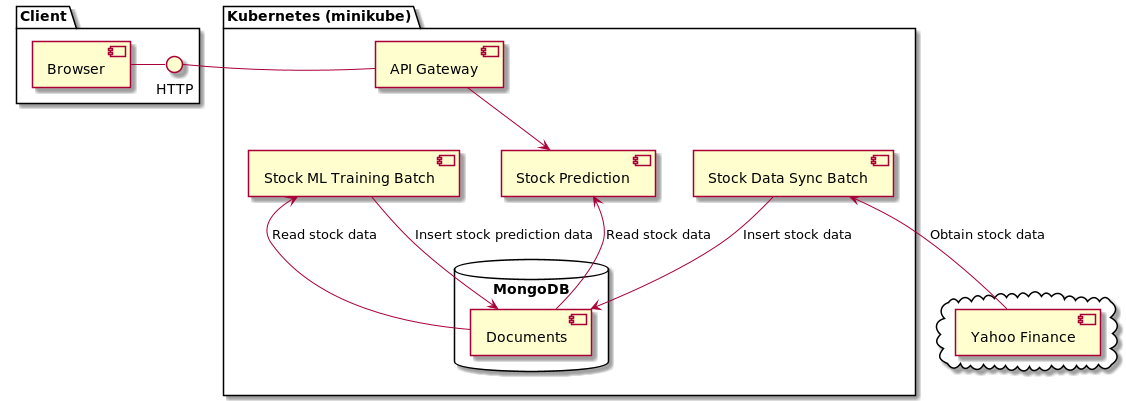

The diagram above was rendered by PlantUML. Its source (embedded in the PNG):
@startuml
package "Client" {
  [Browser] - HTTP
}

package "Kubernetes (minikube)" {
  HTTP - [API Gateway]
  [Stock Prediction]
  [Stock Data Sync Batch]
  [Stock ML Training Batch]

  database "MongoDB" {
      [Documents]
  }
}

cloud {
  [Yahoo Finance]
}


[API Gateway] --> [Stock Prediction]
[Stock Prediction] <-- [Documents] : Read stock data

[Stock Data Sync Batch] --> [Documents] : Insert stock data
[Stock Data Sync Batch] <-- [Yahoo Finance]: Obtain stock data

[Stock ML Training Batch] <-- [Documents] : Read stock data
[Stock ML Training Batch] --> [Documents] : Insert stock prediction data
@enduml